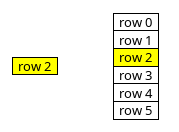

The diagram above was rendered by PlantUML. Its source (embedded in the PNG):
@startuml
<style>
note {
    backgroundcolor white
    shadowing 0
    linecolor transparent
}
</style>
note as element
    <#yellow>|  row 2  |
end note
note as grid
    |  row 0  |
    |  row 1  |
    <#yellow>|  row 2  |
    |  row 3  |
    |  row 4  |
    |  row 5  |
end note

@enduml